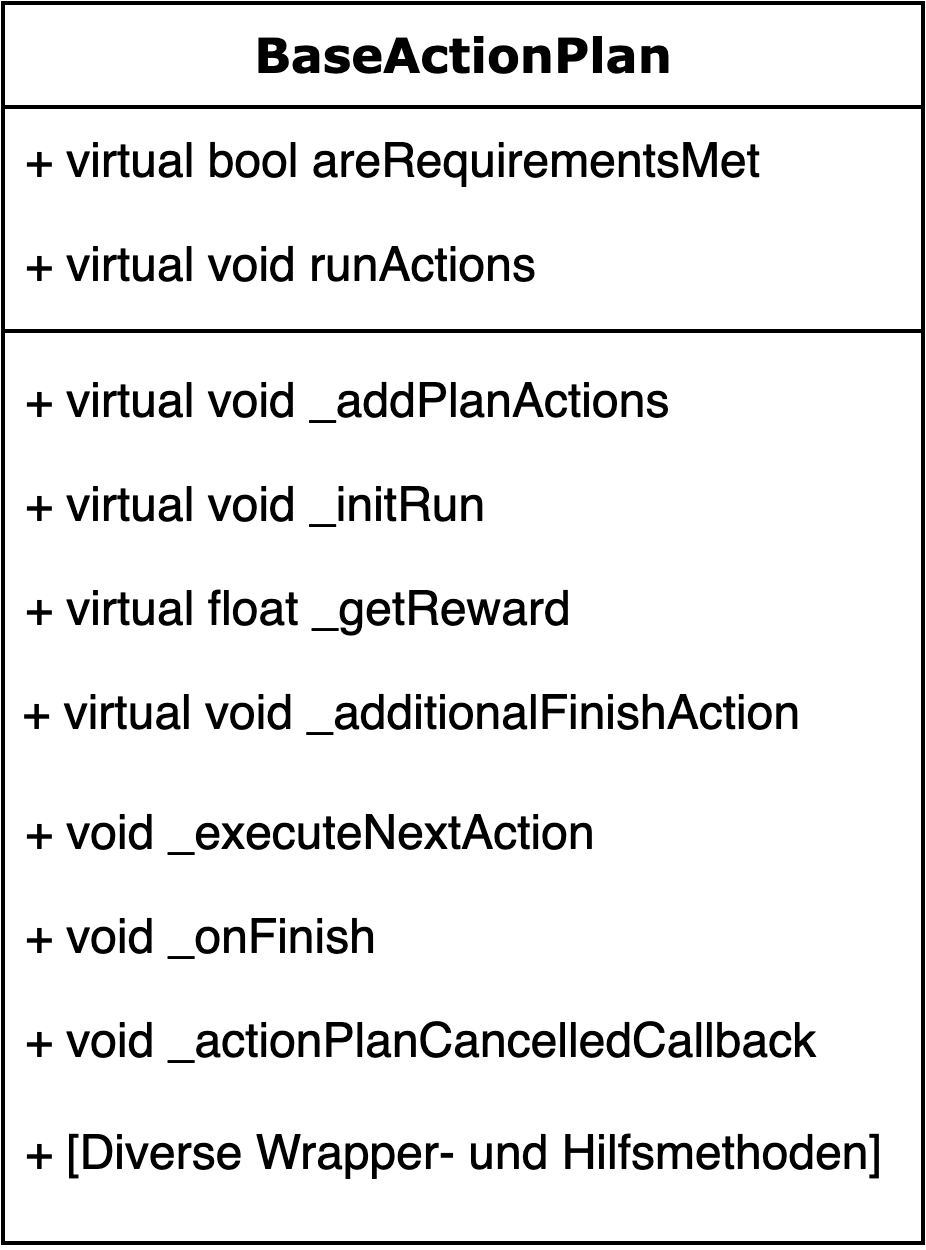

The diagram above was exported from draw.io. Its source (the exported page's mxGraphModel, read from the mxfile embedded in the PNG):
<mxGraphModel dx="3188" dy="538" grid="1" gridSize="10" guides="1" tooltips="1" connect="1" arrows="1" fold="1" page="1" pageScale="1" pageWidth="1100" pageHeight="850" background="#ffffff" math="0" shadow="0">
  <root>
    <mxCell id="0" />
    <mxCell id="1" parent="0" />
    <mxCell id="2" value="BaseActionPlan" style="swimlane;html=1;fontStyle=1;align=center;verticalAlign=top;childLayout=stackLayout;horizontal=1;startSize=26;horizontalStack=0;resizeParent=1;resizeLast=0;collapsible=1;marginBottom=0;swimlaneFillColor=#ffffff;rounded=0;shadow=0;comic=0;labelBackgroundColor=none;strokeWidth=1;fillColor=none;fontFamily=Verdana;fontSize=12" vertex="1" parent="1">
      <mxGeometry x="-110" y="50" width="230" height="310" as="geometry" />
    </mxCell>
    <mxCell id="3" value="+ virtual bool areRequirementsMet" style="text;html=1;strokeColor=none;fillColor=none;align=left;verticalAlign=top;spacingLeft=4;spacingRight=4;whiteSpace=wrap;overflow=hidden;rotatable=0;points=[[0,0.5],[1,0.5]];portConstraint=eastwest;" vertex="1" parent="2">
      <mxGeometry y="26" width="230" height="26" as="geometry" />
    </mxCell>
    <mxCell id="4" value="+ virtual void&amp;nbsp;runActions" style="text;html=1;strokeColor=none;fillColor=none;align=left;verticalAlign=top;spacingLeft=4;spacingRight=4;whiteSpace=wrap;overflow=hidden;rotatable=0;points=[[0,0.5],[1,0.5]];portConstraint=eastwest;" vertex="1" parent="2">
      <mxGeometry y="52" width="230" height="26" as="geometry" />
    </mxCell>
    <mxCell id="5" value="" style="line;html=1;strokeWidth=1;fillColor=none;align=left;verticalAlign=middle;spacingTop=-1;spacingLeft=3;spacingRight=3;rotatable=0;labelPosition=right;points=[];portConstraint=eastwest;" vertex="1" parent="2">
      <mxGeometry y="78" width="230" height="8" as="geometry" />
    </mxCell>
    <mxCell id="6" value="+ virtual void&amp;nbsp;_addPlanActions" style="text;html=1;strokeColor=none;fillColor=none;align=left;verticalAlign=top;spacingLeft=4;spacingRight=4;whiteSpace=wrap;overflow=hidden;rotatable=0;points=[[0,0.5],[1,0.5]];portConstraint=eastwest;" vertex="1" parent="2">
      <mxGeometry y="86" width="230" height="26" as="geometry" />
    </mxCell>
    <mxCell id="7" value="+ virtual void&amp;nbsp;_initRun" style="text;html=1;strokeColor=none;fillColor=none;align=left;verticalAlign=top;spacingLeft=4;spacingRight=4;whiteSpace=wrap;overflow=hidden;rotatable=0;points=[[0,0.5],[1,0.5]];portConstraint=eastwest;" vertex="1" parent="2">
      <mxGeometry y="112" width="230" height="26" as="geometry" />
    </mxCell>
    <mxCell id="8" value="+ virtual float _getReward" style="text;html=1;strokeColor=none;fillColor=none;align=left;verticalAlign=top;spacingLeft=4;spacingRight=4;whiteSpace=wrap;overflow=hidden;rotatable=0;points=[[0,0.5],[1,0.5]];portConstraint=eastwest;" vertex="1" parent="2">
      <mxGeometry y="138" width="230" height="26" as="geometry" />
    </mxCell>
    <mxCell id="9" value="&amp;nbsp;+ virtual void _additionalFinishAction" style="text;html=1;" vertex="1" parent="2">
      <mxGeometry y="164" width="230" height="30" as="geometry" />
    </mxCell>
    <mxCell id="10" value="+ void&amp;nbsp;_executeNextAction" style="text;html=1;strokeColor=none;fillColor=none;align=left;verticalAlign=top;spacingLeft=4;spacingRight=4;whiteSpace=wrap;overflow=hidden;rotatable=0;points=[[0,0.5],[1,0.5]];portConstraint=eastwest;" vertex="1" parent="2">
      <mxGeometry y="194" width="230" height="26" as="geometry" />
    </mxCell>
    <mxCell id="11" value="+ void&amp;nbsp;_onFinish" style="text;html=1;strokeColor=none;fillColor=none;align=left;verticalAlign=top;spacingLeft=4;spacingRight=4;whiteSpace=wrap;overflow=hidden;rotatable=0;points=[[0,0.5],[1,0.5]];portConstraint=eastwest;" vertex="1" parent="2">
      <mxGeometry y="220" width="230" height="26" as="geometry" />
    </mxCell>
    <mxCell id="12" value="+ void&amp;nbsp;_actionPlanCancelledCallback" style="text;html=1;strokeColor=none;fillColor=none;align=left;verticalAlign=top;spacingLeft=4;spacingRight=4;whiteSpace=wrap;overflow=hidden;rotatable=0;points=[[0,0.5],[1,0.5]];portConstraint=eastwest;" vertex="1" parent="2">
      <mxGeometry y="246" width="230" height="28" as="geometry" />
    </mxCell>
    <mxCell id="13" value="+ [Diverse Wrapper- und Hilfsmethoden]" style="text;html=1;strokeColor=none;fillColor=none;align=left;verticalAlign=top;spacingLeft=4;spacingRight=4;whiteSpace=wrap;overflow=hidden;rotatable=0;points=[[0,0.5],[1,0.5]];portConstraint=eastwest;" vertex="1" parent="2">
      <mxGeometry y="274" width="230" height="28" as="geometry" />
    </mxCell>
  </root>
</mxGraphModel>